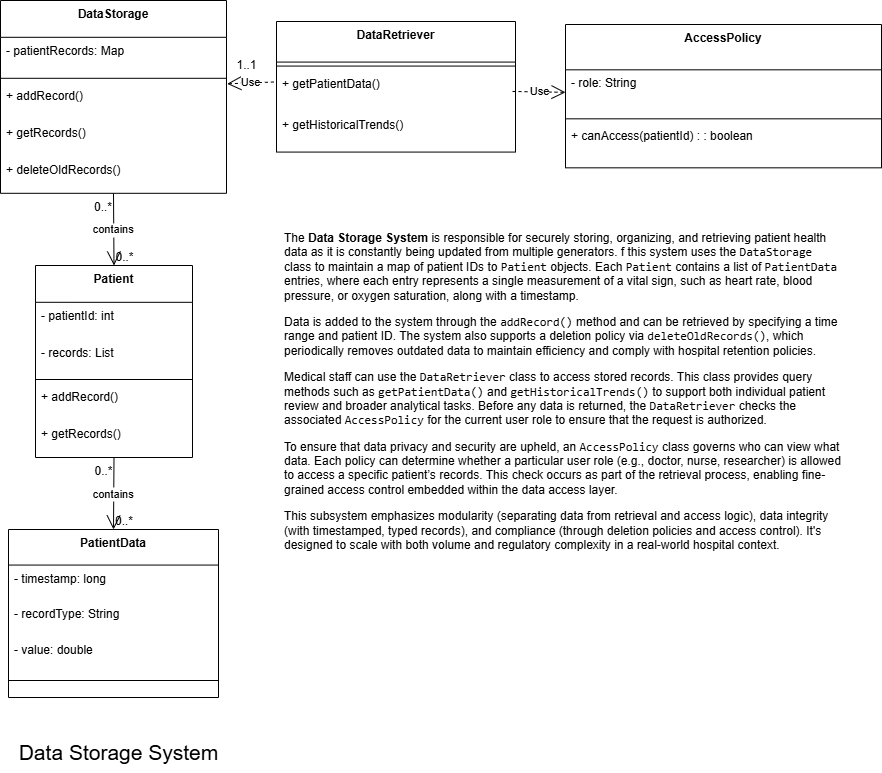

The diagram above was exported from draw.io. Its source (the exported page's mxGraphModel, read from the mxfile embedded in the PNG):
<mxGraphModel dx="618" dy="387" grid="1" gridSize="10" guides="1" tooltips="1" connect="1" arrows="1" fold="1" page="1" pageScale="1" pageWidth="827" pageHeight="1169" math="0" shadow="0">
  <root>
    <mxCell id="0" />
    <mxCell id="1" parent="0" />
    <mxCell id="2" value="DataStorage" style="swimlane;fontStyle=1;align=center;verticalAlign=top;childLayout=stackLayout;horizontal=1;startSize=36.8;horizontalStack=0;resizeParent=1;resizeParentMax=0;resizeLast=0;collapsible=0;marginBottom=0;" parent="1" vertex="1">
      <mxGeometry x="8" y="8" width="226" height="192.8" as="geometry" />
    </mxCell>
    <mxCell id="3" value="- patientRecords: Map" style="text;strokeColor=none;fillColor=none;align=left;verticalAlign=top;spacingLeft=4;spacingRight=4;overflow=hidden;rotatable=0;points=[[0,0.5],[1,0.5]];portConstraint=eastwest;" parent="2" vertex="1">
      <mxGeometry y="36.8" width="226" height="37" as="geometry" />
    </mxCell>
    <mxCell id="4" style="line;strokeWidth=1;fillColor=none;align=left;verticalAlign=middle;spacingTop=-1;spacingLeft=3;spacingRight=3;rotatable=0;labelPosition=right;points=[];portConstraint=eastwest;strokeColor=inherit;" parent="2" vertex="1">
      <mxGeometry y="73.8" width="226" height="8" as="geometry" />
    </mxCell>
    <mxCell id="5" value="+ addRecord()" style="text;strokeColor=none;fillColor=none;align=left;verticalAlign=top;spacingLeft=4;spacingRight=4;overflow=hidden;rotatable=0;points=[[0,0.5],[1,0.5]];portConstraint=eastwest;" parent="2" vertex="1">
      <mxGeometry y="81.8" width="226" height="37" as="geometry" />
    </mxCell>
    <mxCell id="6" value="+ getRecords()" style="text;strokeColor=none;fillColor=none;align=left;verticalAlign=top;spacingLeft=4;spacingRight=4;overflow=hidden;rotatable=0;points=[[0,0.5],[1,0.5]];portConstraint=eastwest;" parent="2" vertex="1">
      <mxGeometry y="118.8" width="226" height="37" as="geometry" />
    </mxCell>
    <mxCell id="7" value="+ deleteOldRecords()" style="text;strokeColor=none;fillColor=none;align=left;verticalAlign=top;spacingLeft=4;spacingRight=4;overflow=hidden;rotatable=0;points=[[0,0.5],[1,0.5]];portConstraint=eastwest;" parent="2" vertex="1">
      <mxGeometry y="155.8" width="226" height="37" as="geometry" />
    </mxCell>
    <mxCell id="8" value="Patient" style="swimlane;fontStyle=1;align=center;verticalAlign=top;childLayout=stackLayout;horizontal=1;startSize=36.8;horizontalStack=0;resizeParent=1;resizeParentMax=0;resizeLast=0;collapsible=0;marginBottom=0;" parent="1" vertex="1">
      <mxGeometry x="43" y="273" width="157" height="192" as="geometry" />
    </mxCell>
    <mxCell id="9" value="- patientId: int" style="text;strokeColor=none;fillColor=none;align=left;verticalAlign=top;spacingLeft=4;spacingRight=4;overflow=hidden;rotatable=0;points=[[0,0.5],[1,0.5]];portConstraint=eastwest;" parent="8" vertex="1">
      <mxGeometry y="37" width="157" height="37" as="geometry" />
    </mxCell>
    <mxCell id="10" value="- records: List" style="text;strokeColor=none;fillColor=none;align=left;verticalAlign=top;spacingLeft=4;spacingRight=4;overflow=hidden;rotatable=0;points=[[0,0.5],[1,0.5]];portConstraint=eastwest;" parent="8" vertex="1">
      <mxGeometry y="74" width="157" height="37" as="geometry" />
    </mxCell>
    <mxCell id="11" style="line;strokeWidth=1;fillColor=none;align=left;verticalAlign=middle;spacingTop=-1;spacingLeft=3;spacingRight=3;rotatable=0;labelPosition=right;points=[];portConstraint=eastwest;strokeColor=inherit;" parent="8" vertex="1">
      <mxGeometry y="110" width="157" height="8" as="geometry" />
    </mxCell>
    <mxCell id="12" value="+ addRecord()" style="text;strokeColor=none;fillColor=none;align=left;verticalAlign=top;spacingLeft=4;spacingRight=4;overflow=hidden;rotatable=0;points=[[0,0.5],[1,0.5]];portConstraint=eastwest;" parent="8" vertex="1">
      <mxGeometry y="118" width="157" height="37" as="geometry" />
    </mxCell>
    <mxCell id="13" value="+ getRecords()" style="text;strokeColor=none;fillColor=none;align=left;verticalAlign=top;spacingLeft=4;spacingRight=4;overflow=hidden;rotatable=0;points=[[0,0.5],[1,0.5]];portConstraint=eastwest;" parent="8" vertex="1">
      <mxGeometry y="155" width="157" height="37" as="geometry" />
    </mxCell>
    <mxCell id="14" value="PatientData" style="swimlane;fontStyle=1;align=center;verticalAlign=top;childLayout=stackLayout;horizontal=1;startSize=35.55555555555556;horizontalStack=0;resizeParent=1;resizeParentMax=0;resizeLast=0;collapsible=0;marginBottom=0;" parent="1" vertex="1">
      <mxGeometry x="16" y="537" width="210" height="168" as="geometry" />
    </mxCell>
    <mxCell id="15" value="- timestamp: long" style="text;strokeColor=none;fillColor=none;align=left;verticalAlign=top;spacingLeft=4;spacingRight=4;overflow=hidden;rotatable=0;points=[[0,0.5],[1,0.5]];portConstraint=eastwest;" parent="14" vertex="1">
      <mxGeometry y="36" width="210" height="36" as="geometry" />
    </mxCell>
    <mxCell id="16" value="- recordType: String" style="text;strokeColor=none;fillColor=none;align=left;verticalAlign=top;spacingLeft=4;spacingRight=4;overflow=hidden;rotatable=0;points=[[0,0.5],[1,0.5]];portConstraint=eastwest;" parent="14" vertex="1">
      <mxGeometry y="71" width="210" height="36" as="geometry" />
    </mxCell>
    <mxCell id="17" value="- value: double" style="text;strokeColor=none;fillColor=none;align=left;verticalAlign=top;spacingLeft=4;spacingRight=4;overflow=hidden;rotatable=0;points=[[0,0.5],[1,0.5]];portConstraint=eastwest;" parent="14" vertex="1">
      <mxGeometry y="107" width="210" height="36" as="geometry" />
    </mxCell>
    <mxCell id="18" style="line;strokeWidth=1;fillColor=none;align=left;verticalAlign=middle;spacingTop=-1;spacingLeft=3;spacingRight=3;rotatable=0;labelPosition=right;points=[];portConstraint=eastwest;strokeColor=inherit;" parent="14" vertex="1">
      <mxGeometry y="142" width="210" height="18" as="geometry" />
    </mxCell>
    <mxCell id="19" value="DataRetriever" style="swimlane;fontStyle=1;align=center;verticalAlign=top;childLayout=stackLayout;horizontal=1;startSize=40.57142857142857;horizontalStack=0;resizeParent=1;resizeParentMax=0;resizeLast=0;collapsible=0;marginBottom=0;" parent="1" vertex="1">
      <mxGeometry x="284" y="29" width="239" height="130.57142857142856" as="geometry" />
    </mxCell>
    <mxCell id="20" style="line;strokeWidth=1;fillColor=none;align=left;verticalAlign=middle;spacingTop=-1;spacingLeft=3;spacingRight=3;rotatable=0;labelPosition=right;points=[];portConstraint=eastwest;strokeColor=inherit;" parent="19" vertex="1">
      <mxGeometry y="40.57142857142857" width="239" height="8" as="geometry" />
    </mxCell>
    <mxCell id="21" value="+ getPatientData()" style="text;strokeColor=none;fillColor=none;align=left;verticalAlign=top;spacingLeft=4;spacingRight=4;overflow=hidden;rotatable=0;points=[[0,0.5],[1,0.5]];portConstraint=eastwest;" parent="19" vertex="1">
      <mxGeometry y="48.57142857142857" width="239" height="41" as="geometry" />
    </mxCell>
    <mxCell id="22" value="+ getHistoricalTrends()" style="text;strokeColor=none;fillColor=none;align=left;verticalAlign=top;spacingLeft=4;spacingRight=4;overflow=hidden;rotatable=0;points=[[0,0.5],[1,0.5]];portConstraint=eastwest;" parent="19" vertex="1">
      <mxGeometry y="89.57142857142857" width="239" height="41" as="geometry" />
    </mxCell>
    <mxCell id="23" value="AccessPolicy" style="swimlane;fontStyle=1;align=center;verticalAlign=top;childLayout=stackLayout;horizontal=1;startSize=45.333333333333336;horizontalStack=0;resizeParent=1;resizeParentMax=0;resizeLast=0;collapsible=0;marginBottom=0;" parent="1" vertex="1">
      <mxGeometry x="573" y="32" width="316" height="143.33333333333334" as="geometry" />
    </mxCell>
    <mxCell id="DX1uwe7RtKXKPUmL_6IG-33" value="Use" style="endArrow=open;endSize=12;dashed=1;html=1;rounded=0;entryX=0;entryY=0.5;entryDx=0;entryDy=0;" edge="1" parent="23" target="24">
      <mxGeometry width="160" relative="1" as="geometry">
        <mxPoint x="-53" y="66.97" as="sourcePoint" />
        <mxPoint x="107" y="66.97" as="targetPoint" />
      </mxGeometry>
    </mxCell>
    <mxCell id="24" value="- role: String" style="text;strokeColor=none;fillColor=none;align=left;verticalAlign=top;spacingLeft=4;spacingRight=4;overflow=hidden;rotatable=0;points=[[0,0.5],[1,0.5]];portConstraint=eastwest;" parent="23" vertex="1">
      <mxGeometry y="45.333333333333336" width="316" height="45" as="geometry" />
    </mxCell>
    <mxCell id="25" style="line;strokeWidth=1;fillColor=none;align=left;verticalAlign=middle;spacingTop=-1;spacingLeft=3;spacingRight=3;rotatable=0;labelPosition=right;points=[];portConstraint=eastwest;strokeColor=inherit;" parent="23" vertex="1">
      <mxGeometry y="90.33333333333334" width="316" height="8" as="geometry" />
    </mxCell>
    <mxCell id="26" value="+ canAccess(patientId) : : boolean" style="text;strokeColor=none;fillColor=none;align=left;verticalAlign=top;spacingLeft=4;spacingRight=4;overflow=hidden;rotatable=0;points=[[0,0.5],[1,0.5]];portConstraint=eastwest;" parent="23" vertex="1">
      <mxGeometry y="98.33333333333334" width="316" height="45" as="geometry" />
    </mxCell>
    <mxCell id="27" value="contains" style="curved=1;startArrow=none;endArrow=open;endSize=12;exitX=0.5;exitY=1;entryX=0.5;entryY=0;" parent="1" source="2" target="8" edge="1">
      <mxGeometry relative="1" as="geometry">
        <Array as="points" />
      </mxGeometry>
    </mxCell>
    <mxCell id="28" value="0..*" style="edgeLabel;resizable=0;labelBackgroundColor=none;fontSize=12;align=right;verticalAlign=top;" parent="27" vertex="1">
      <mxGeometry x="-1" relative="1" as="geometry" />
    </mxCell>
    <mxCell id="29" value="0..*" style="edgeLabel;resizable=0;labelBackgroundColor=none;fontSize=12;align=left;verticalAlign=bottom;" parent="27" vertex="1">
      <mxGeometry x="1" relative="1" as="geometry" />
    </mxCell>
    <mxCell id="30" value="contains" style="curved=1;startArrow=none;endArrow=open;endSize=12;exitX=0.5;exitY=1;entryX=0.5;entryY=0;" parent="1" source="8" target="14" edge="1">
      <mxGeometry relative="1" as="geometry">
        <Array as="points" />
      </mxGeometry>
    </mxCell>
    <mxCell id="31" value="0..*" style="edgeLabel;resizable=0;labelBackgroundColor=none;fontSize=12;align=right;verticalAlign=top;" parent="30" vertex="1">
      <mxGeometry x="-1" relative="1" as="geometry" />
    </mxCell>
    <mxCell id="32" value="0..*" style="edgeLabel;resizable=0;labelBackgroundColor=none;fontSize=12;align=left;verticalAlign=bottom;" parent="30" vertex="1">
      <mxGeometry x="1" relative="1" as="geometry" />
    </mxCell>
    <mxCell id="DX1uwe7RtKXKPUmL_6IG-36" value="Use" style="endArrow=open;endSize=12;dashed=1;html=1;rounded=0;exitX=-0.011;exitY=0.291;exitDx=0;exitDy=0;exitPerimeter=0;entryX=1.003;entryY=0.041;entryDx=0;entryDy=0;entryPerimeter=0;" edge="1" parent="1" source="21" target="5">
      <mxGeometry width="160" relative="1" as="geometry">
        <mxPoint x="170" y="70" as="sourcePoint" />
        <mxPoint x="240" y="110" as="targetPoint" />
      </mxGeometry>
    </mxCell>
    <mxCell id="DX1uwe7RtKXKPUmL_6IG-37" value="1..1&lt;div&gt;&lt;br&gt;&lt;/div&gt;" style="text;html=1;align=center;verticalAlign=middle;resizable=0;points=[];autosize=1;strokeColor=none;fillColor=none;" vertex="1" parent="1">
      <mxGeometry x="234" y="60" width="40" height="40" as="geometry" />
    </mxCell>
    <mxCell id="DX1uwe7RtKXKPUmL_6IG-38" value="&lt;font style=&quot;font-size: 21px;&quot;&gt;Data Storage System&lt;/font&gt;" style="text;html=1;align=center;verticalAlign=middle;resizable=0;points=[];autosize=1;strokeColor=none;fillColor=none;" vertex="1" parent="1">
      <mxGeometry x="16" y="740" width="220" height="40" as="geometry" />
    </mxCell>
    <mxCell id="DX1uwe7RtKXKPUmL_6IG-43" value="&lt;p data-pm-slice=&quot;1 1 []&quot;&gt;&lt;span&gt;The &lt;/span&gt;&lt;span&gt;&lt;strong&gt;Data Storage System&lt;/strong&gt;&lt;/span&gt;&lt;span&gt; is responsible for securely storing, organizing, and retrieving patient health data as it is constantly being updated from multiple generators. f this system uses the &lt;/span&gt;&lt;code&gt;&lt;span&gt;DataStorage&lt;/span&gt;&lt;/code&gt;&lt;span&gt; class to maintain a map of patient IDs to &lt;/span&gt;&lt;code&gt;&lt;span&gt;Patient&lt;/span&gt;&lt;/code&gt;&lt;span&gt; objects. Each &lt;/span&gt;&lt;code&gt;&lt;span&gt;Patient&lt;/span&gt;&lt;/code&gt;&lt;span&gt; contains a list of &lt;/span&gt;&lt;code&gt;&lt;span&gt;PatientData&lt;/span&gt;&lt;/code&gt;&lt;span&gt; entries, where each entry represents a single measurement of a vital sign, such as heart rate, blood pressure, or oxygen saturation, along with a timestamp.&lt;/span&gt;&lt;/p&gt;&lt;p&gt;&lt;span&gt;Data is added to the system through the &lt;/span&gt;&lt;code&gt;&lt;span&gt;addRecord()&lt;/span&gt;&lt;/code&gt;&lt;span&gt; method and can be retrieved by specifying a time range and patient ID. The system also supports a deletion policy via &lt;/span&gt;&lt;code&gt;&lt;span&gt;deleteOldRecords()&lt;/span&gt;&lt;/code&gt;&lt;span&gt;, which periodically removes outdated data to maintain efficiency and comply with hospital retention policies.&lt;/span&gt;&lt;/p&gt;&lt;p&gt;&lt;span&gt;Medical staff can use the &lt;/span&gt;&lt;code&gt;&lt;span&gt;DataRetriever&lt;/span&gt;&lt;/code&gt;&lt;span&gt; class to access stored records. This class provides query methods such as &lt;/span&gt;&lt;code&gt;&lt;span&gt;getPatientData()&lt;/span&gt;&lt;/code&gt;&lt;span&gt; and &lt;/span&gt;&lt;code&gt;&lt;span&gt;getHistoricalTrends()&lt;/span&gt;&lt;/code&gt;&lt;span&gt; to support both individual patient review and broader analytical tasks. Before any data is returned, the &lt;/span&gt;&lt;code&gt;&lt;span&gt;DataRetriever&lt;/span&gt;&lt;/code&gt;&lt;span&gt; checks the associated &lt;/span&gt;&lt;code&gt;&lt;span&gt;AccessPolicy&lt;/span&gt;&lt;/code&gt;&lt;span&gt; for the current user role to ensure that the request is authorized.&lt;/span&gt;&lt;/p&gt;&lt;p&gt;&lt;span&gt;To ensure that data privacy and security are upheld, an &lt;/span&gt;&lt;code&gt;&lt;span&gt;AccessPolicy&lt;/span&gt;&lt;/code&gt;&lt;span&gt; class governs who can view what data. Each policy can determine whether a particular user role (e.g., doctor, nurse, researcher) is allowed to access a specific patient’s records. This check occurs as part of the retrieval process, enabling fine-grained access control embedded within the data access layer.&lt;/span&gt;&lt;/p&gt;&lt;p&gt;&lt;span&gt;This subsystem emphasizes modularity (separating data from retrieval and access logic), data integrity (with timestamped, typed records), and compliance (through deletion policies and access control). It's designed to scale with both volume and regulatory complexity in a real-world hospital context.&lt;/span&gt;&lt;/p&gt;" style="text;whiteSpace=wrap;html=1;" vertex="1" parent="1">
      <mxGeometry x="290" y="220" width="560" height="410" as="geometry" />
    </mxCell>
  </root>
</mxGraphModel>